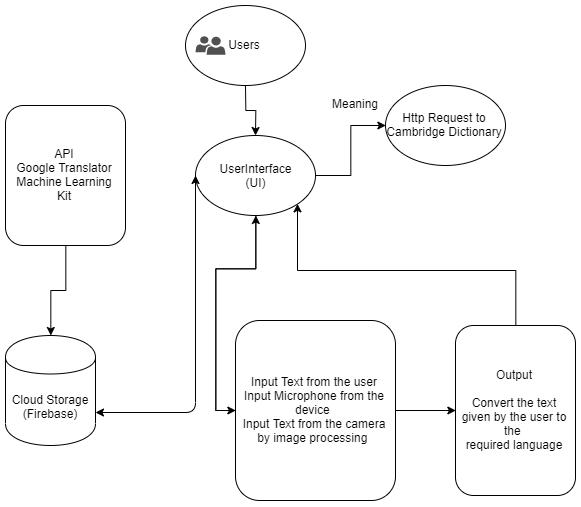

The diagram above was exported from draw.io. Its source (the exported page's mxGraphModel, read from the mxfile embedded in the PNG):
<mxGraphModel dx="1703" dy="700" grid="1" gridSize="10" guides="1" tooltips="1" connect="1" arrows="1" fold="1" page="1" pageScale="1" pageWidth="827" pageHeight="1169" math="0" shadow="0">
  <root>
    <mxCell id="0" />
    <mxCell id="1" parent="0" />
    <mxCell id="TkCe3Hnx7zfiX_zElSsp-40" style="edgeStyle=orthogonalEdgeStyle;rounded=0;orthogonalLoop=1;jettySize=auto;html=1;exitX=0.5;exitY=1;exitDx=0;exitDy=0;" parent="1" source="TkCe3Hnx7zfiX_zElSsp-2" target="TkCe3Hnx7zfiX_zElSsp-37" edge="1">
      <mxGeometry relative="1" as="geometry" />
    </mxCell>
    <mxCell id="TkCe3Hnx7zfiX_zElSsp-2" value="API&lt;br&gt;Google Translator&lt;br&gt;Machine Learning&lt;br&gt;Kit" style="rounded=1;whiteSpace=wrap;html=1;" parent="1" vertex="1">
      <mxGeometry x="230" y="170" width="120" height="140" as="geometry" />
    </mxCell>
    <mxCell id="TkCe3Hnx7zfiX_zElSsp-30" style="edgeStyle=orthogonalEdgeStyle;rounded=0;orthogonalLoop=1;jettySize=auto;html=1;exitX=1;exitY=0.5;exitDx=0;exitDy=0;entryX=0;entryY=0.5;entryDx=0;entryDy=0;" parent="1" source="TkCe3Hnx7zfiX_zElSsp-6" target="TkCe3Hnx7zfiX_zElSsp-28" edge="1">
      <mxGeometry relative="1" as="geometry" />
    </mxCell>
    <mxCell id="TkCe3Hnx7zfiX_zElSsp-52" style="edgeStyle=orthogonalEdgeStyle;rounded=0;orthogonalLoop=1;jettySize=auto;html=1;exitX=0.5;exitY=1;exitDx=0;exitDy=0;entryX=0;entryY=0.5;entryDx=0;entryDy=0;" parent="1" source="TkCe3Hnx7zfiX_zElSsp-6" target="TkCe3Hnx7zfiX_zElSsp-32" edge="1">
      <mxGeometry relative="1" as="geometry" />
    </mxCell>
    <mxCell id="TkCe3Hnx7zfiX_zElSsp-6" value="" style="ellipse;whiteSpace=wrap;html=1;" parent="1" vertex="1">
      <mxGeometry x="420" y="200" width="120" height="80" as="geometry" />
    </mxCell>
    <mxCell id="TkCe3Hnx7zfiX_zElSsp-7" value="UserInterface&lt;br&gt;(UI)" style="text;html=1;strokeColor=none;fillColor=none;align=center;verticalAlign=middle;whiteSpace=wrap;rounded=0;" parent="1" vertex="1">
      <mxGeometry x="460" y="230" width="40" height="20" as="geometry" />
    </mxCell>
    <mxCell id="TkCe3Hnx7zfiX_zElSsp-28" value="Http Request to Cambridge Dictionary" style="ellipse;whiteSpace=wrap;html=1;" parent="1" vertex="1">
      <mxGeometry x="610" y="150" width="120" height="80" as="geometry" />
    </mxCell>
    <mxCell id="TkCe3Hnx7zfiX_zElSsp-31" value="Meaning" style="text;html=1;align=center;verticalAlign=middle;resizable=0;points=[];autosize=1;" parent="1" vertex="1">
      <mxGeometry x="550" y="158" width="60" height="20" as="geometry" />
    </mxCell>
    <mxCell id="TkCe3Hnx7zfiX_zElSsp-49" style="edgeStyle=orthogonalEdgeStyle;rounded=0;orthogonalLoop=1;jettySize=auto;html=1;exitX=1;exitY=0.5;exitDx=0;exitDy=0;entryX=0;entryY=0.5;entryDx=0;entryDy=0;" parent="1" source="TkCe3Hnx7zfiX_zElSsp-32" target="TkCe3Hnx7zfiX_zElSsp-48" edge="1">
      <mxGeometry relative="1" as="geometry" />
    </mxCell>
    <mxCell id="TkCe3Hnx7zfiX_zElSsp-51" style="edgeStyle=orthogonalEdgeStyle;rounded=0;orthogonalLoop=1;jettySize=auto;html=1;exitX=0;exitY=0.5;exitDx=0;exitDy=0;entryX=0.5;entryY=1;entryDx=0;entryDy=0;" parent="1" source="TkCe3Hnx7zfiX_zElSsp-32" target="TkCe3Hnx7zfiX_zElSsp-6" edge="1">
      <mxGeometry relative="1" as="geometry" />
    </mxCell>
    <mxCell id="TkCe3Hnx7zfiX_zElSsp-32" value="Input Text from the user&lt;br&gt;Input Microphone from the device&amp;nbsp;&lt;br&gt;Input Text from the camera by image processing&amp;nbsp;" style="rounded=1;whiteSpace=wrap;html=1;" parent="1" vertex="1">
      <mxGeometry x="460" y="385" width="160" height="180" as="geometry" />
    </mxCell>
    <mxCell id="TkCe3Hnx7zfiX_zElSsp-36" style="edgeStyle=orthogonalEdgeStyle;rounded=0;orthogonalLoop=1;jettySize=auto;html=1;" parent="1" source="TkCe3Hnx7zfiX_zElSsp-35" target="TkCe3Hnx7zfiX_zElSsp-6" edge="1">
      <mxGeometry relative="1" as="geometry" />
    </mxCell>
    <mxCell id="TkCe3Hnx7zfiX_zElSsp-35" value="Users" style="ellipse;whiteSpace=wrap;html=1;" parent="1" vertex="1">
      <mxGeometry x="410" y="70" width="120" height="80" as="geometry" />
    </mxCell>
    <mxCell id="TkCe3Hnx7zfiX_zElSsp-37" value="Cloud Storage&lt;br&gt;(Firebase)" style="shape=cylinder;whiteSpace=wrap;html=1;boundedLbl=1;backgroundOutline=1;" parent="1" vertex="1">
      <mxGeometry x="230" y="400" width="90" height="110" as="geometry" />
    </mxCell>
    <mxCell id="TkCe3Hnx7zfiX_zElSsp-44" value="" style="endArrow=classic;startArrow=classic;html=1;entryX=0;entryY=0.5;entryDx=0;entryDy=0;exitX=1;exitY=0.7;exitDx=0;exitDy=0;" parent="1" source="TkCe3Hnx7zfiX_zElSsp-37" target="TkCe3Hnx7zfiX_zElSsp-6" edge="1">
      <mxGeometry width="50" height="50" relative="1" as="geometry">
        <mxPoint x="200" y="580" as="sourcePoint" />
        <mxPoint x="250" y="530" as="targetPoint" />
        <Array as="points">
          <mxPoint x="420" y="477" />
        </Array>
      </mxGeometry>
    </mxCell>
    <mxCell id="TkCe3Hnx7zfiX_zElSsp-50" style="edgeStyle=orthogonalEdgeStyle;rounded=0;orthogonalLoop=1;jettySize=auto;html=1;exitX=0.5;exitY=0;exitDx=0;exitDy=0;entryX=1;entryY=1;entryDx=0;entryDy=0;" parent="1" source="TkCe3Hnx7zfiX_zElSsp-48" target="TkCe3Hnx7zfiX_zElSsp-6" edge="1">
      <mxGeometry relative="1" as="geometry" />
    </mxCell>
    <mxCell id="TkCe3Hnx7zfiX_zElSsp-48" value="Output&lt;br&gt;&lt;br&gt;Convert the text given by the user to the&amp;nbsp;&lt;br&gt;required language" style="rounded=1;whiteSpace=wrap;html=1;" parent="1" vertex="1">
      <mxGeometry x="680" y="390" width="120" height="170" as="geometry" />
    </mxCell>
    <mxCell id="TkCe3Hnx7zfiX_zElSsp-53" value="" style="pointerEvents=1;shadow=0;dashed=0;html=1;strokeColor=none;labelPosition=center;verticalLabelPosition=bottom;verticalAlign=top;align=center;fillColor=#505050;shape=mxgraph.mscae.intune.user_group" parent="1" vertex="1">
      <mxGeometry x="420" y="100.75" width="30" height="18.5" as="geometry" />
    </mxCell>
  </root>
</mxGraphModel>